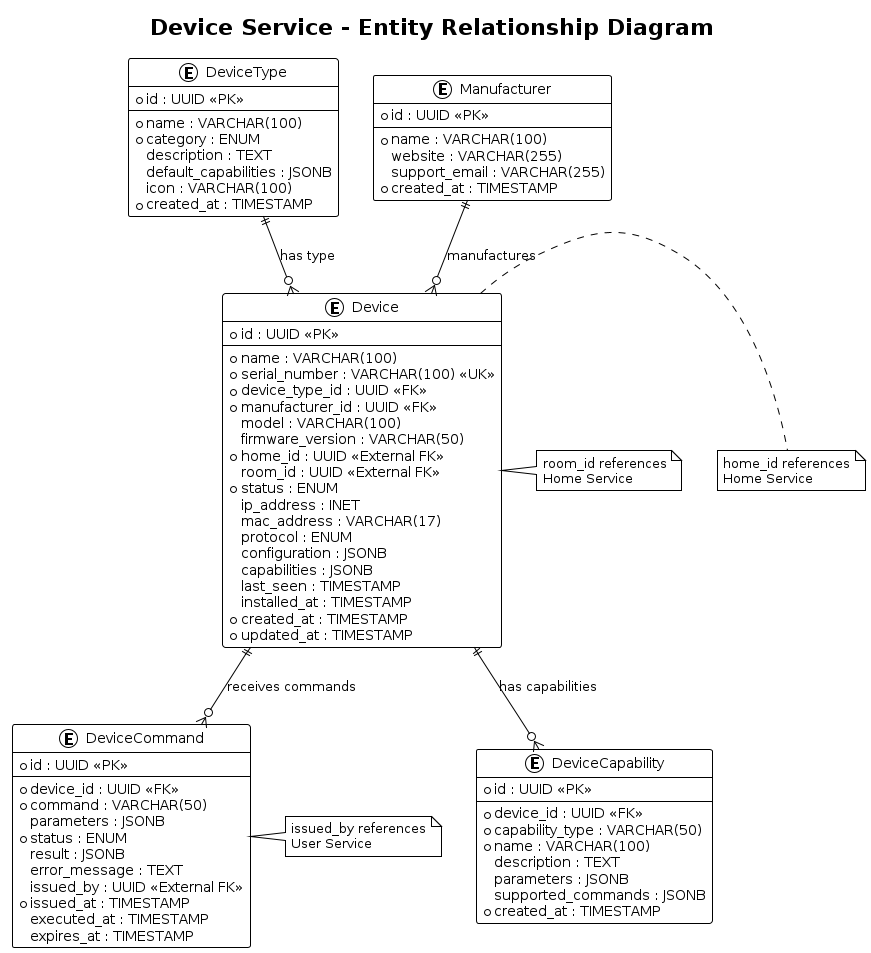

The diagram above was rendered by PlantUML. Its source (embedded in the PNG):
@startuml Device_Service_ER_Diagram
!theme plain

title Device Service - Entity Relationship Diagram

entity "Device" as device {
  * id : UUID <<PK>>
  --
  * name : VARCHAR(100)
  * serial_number : VARCHAR(100) <<UK>>
  * device_type_id : UUID <<FK>>
  * manufacturer_id : UUID <<FK>>
  model : VARCHAR(100)
  firmware_version : VARCHAR(50)
  * home_id : UUID <<External FK>>
  room_id : UUID <<External FK>>
  * status : ENUM
  ip_address : INET
  mac_address : VARCHAR(17)
  protocol : ENUM
  configuration : JSONB
  capabilities : JSONB
  last_seen : TIMESTAMP
  installed_at : TIMESTAMP
  * created_at : TIMESTAMP
  * updated_at : TIMESTAMP
}

entity "DeviceType" as device_type {
  * id : UUID <<PK>>
  --
  * name : VARCHAR(100)
  * category : ENUM
  description : TEXT
  default_capabilities : JSONB
  icon : VARCHAR(100)
  * created_at : TIMESTAMP
}

entity "Manufacturer" as manufacturer {
  * id : UUID <<PK>>
  --
  * name : VARCHAR(100)
  website : VARCHAR(255)
  support_email : VARCHAR(255)
  * created_at : TIMESTAMP
}

entity "DeviceCommand" as device_command {
  * id : UUID <<PK>>
  --
  * device_id : UUID <<FK>>
  * command : VARCHAR(50)
  parameters : JSONB
  * status : ENUM
  result : JSONB
  error_message : TEXT
  issued_by : UUID <<External FK>>
  * issued_at : TIMESTAMP
  executed_at : TIMESTAMP
  expires_at : TIMESTAMP
}

entity "DeviceCapability" as device_capability {
  * id : UUID <<PK>>
  --
  * device_id : UUID <<FK>>
  * capability_type : VARCHAR(50)
  * name : VARCHAR(100)
  description : TEXT
  parameters : JSONB
  supported_commands : JSONB
  * created_at : TIMESTAMP
}

' Relationships
device_type ||--o{ device : "has type"
manufacturer ||--o{ device : "manufactures"
device ||--o{ device_command : "receives commands"
device ||--o{ device_capability : "has capabilities"

' Notes for external relationships
note right of device : home_id references\nHome Service
note right of device : room_id references\nHome Service  
note right of device_command : issued_by references\nUser Service

@enduml